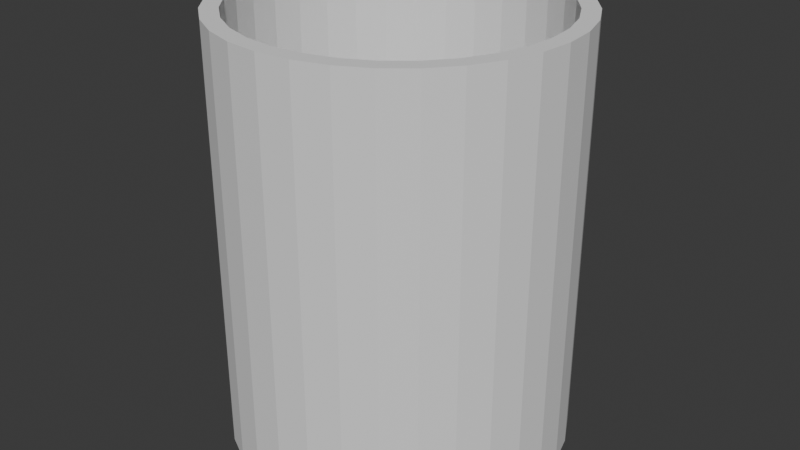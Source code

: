 # Source: lego_parts.blend  (saved by Blender 4.5.87; exported with 4.5.12 LTS)
import bpy
from mathutils import Matrix  # noqa: F401  (used for matrix-valued properties, if any)

bpy.ops.wm.read_factory_settings(use_empty=True)
scene = bpy.context.scene
scene.name = 'Scene'

# ---- collections
col_bucket = bpy.data.collections.new('bucket'); scene.collection.children.link(col_bucket)

# ---- world
world_world = bpy.data.worlds.new('World'); scene.world = world_world
world_world.use_nodes = True; world_world.node_tree.nodes.clear()
_N = world_world.node_tree.nodes; _L = world_world.node_tree.links
n0 = _N.new('ShaderNodeOutputWorld'); n0.name = 'World Output'; n0.location = (300, 300)
n1 = _N.new('ShaderNodeBackground'); n1.name = 'Background'; n1.location = (10, 300)
n1.inputs[0].default_value = (0.05088, 0.05088, 0.05088, 1.0)
_L.new(n1.outputs[0], n0.inputs[0])
n0.is_active_output = True
world_world.color = (1.0, 1.0, 1.0)
world_world.sun_shadow_jitter_overblur = 0.0

# ---- meshes
me_circle_001 = bpy.data.meshes.new('Circle.001')
me_circle_001.from_pydata([(0.0, 2.0, 0.0), (-0.3902, 1.962, 0.0), (-0.7654, 1.848, 0.0), (-1.111, 1.663, 0.0), (-1.414, 1.414, 0.0), (-1.663, 1.111, 0.0), (-1.848, 0.7654, 0.0), (-1.962, 0.3902, 0.0), (-2.0, 0.0, 0.0), (-1.962, -0.3902, 0.0), (-1.848, -0.7654, 0.0), (-1.663, -1.111, 0.0), (-1.414, -1.414, 0.0), (-1.111, -1.663, 0.0), (-0.7654, -1.848, 0.0), (-0.3902, -1.962, 0.0), (0.0, -2.0, 0.0), (0.3902, -1.962, 0.0), (0.7654, -1.848, 0.0), (1.111, -1.663, 0.0), (1.414, -1.414, 0.0), (1.663, -1.111, 0.0), (1.848, -0.7654, 0.0), (1.962, -0.3902, 0.0), (2.0, 0.0, 0.0), (1.962, 0.3902, 0.0), (1.848, 0.7654, 0.0), (1.663, 1.111, 0.0), (1.414, 1.414, 0.0), (1.111, 1.663, 0.0), (0.7654, 1.848, 0.0), (0.3902, 1.962, 0.0)], [], [(1, 0, 31), (2, 1, 31), (12, 19, 14), (31, 30, 29), (3, 31, 29), (4, 3, 29), (3, 2, 31), (29, 28, 27), (5, 29, 27), (6, 5, 27), (6, 27, 26), (7, 6, 26), (7, 26, 25), (8, 7, 25), (8, 25, 24), (9, 8, 24), (9, 24, 23), (10, 9, 23), (10, 23, 22), (11, 10, 22), (11, 22, 21), (12, 11, 21), (20, 19, 21), (5, 4, 29), (19, 12, 21), (13, 12, 14), (14, 19, 18), (15, 14, 18), (15, 18, 17), (16, 15, 17)])
_uv = me_circle_001.uv_layers.new(name='UVMap')
_uv.uv.foreach_set('vector', [0.0, 0.0, 0.0, 0.0, 0.0, 0.0, 0.0, 0.0, 0.0, 0.0, 0.0, 0.0, 0.0, 0.0, 0.0, 0.0, 0.0, 0.0, 0.0, 0.0, 0.0, 0.0, 0.0, 0.0, 0.0, 0.0, 0.0, 0.0, 0.0, 0.0, 0.0, 0.0, 0.0, 0.0, 0.0, 0.0, 0.0, 0.0, 0.0, 0.0, 0.0, 0.0, 0.0, 0.0, 0.0, 0.0, 0.0, 0.0, 0.0, 0.0, 0.0, 0.0, 0.0, 0.0, 0.0, 0.0, 0.0, 0.0, 0.0, 0.0, 0.0, 0.0, 0.0, 0.0, 0.0, 0.0, 0.0, 0.0, 0.0, 0.0, 0.0, 0.0, 0.0, 0.0, 0.0, 0.0, 0.0, 0.0, 0.0, 0.0, 0.0, 0.0, 0.0, 0.0, 0.0, 0.0, 0.0, 0.0, 0.0, 0.0, 0.0, 0.0, 0.0, 0.0, 0.0, 0.0, 0.0, 0.0, 0.0, 0.0, 0.0, 0.0, 0.0, 0.0, 0.0, 0.0, 0.0, 0.0, 0.0, 0.0, 0.0, 0.0, 0.0, 0.0, 0.0, 0.0, 0.0, 0.0, 0.0, 0.0, 0.0, 0.0, 0.0, 0.0, 0.0, 0.0, 0.0, 0.0, 0.0, 0.0, 0.0, 0.0, 0.0, 0.0, 0.0, 0.0, 0.0, 0.0, 0.0, 0.0, 0.0, 0.0, 0.0, 0.0, 0.0, 0.0, 0.0, 0.0, 0.0, 0.0, 0.0, 0.0, 0.0, 0.0, 0.0, 0.0, 0.0, 0.0, 0.0, 0.0, 0.0, 0.0, 0.0, 0.0, 0.0, 0.0, 0.0, 0.0, 0.0, 0.0, 0.0, 0.0, 0.0, 0.0, 0.0, 0.0, 0.0, 0.0, 0.0, 0.0])
me_circle_001.update()
me_circle_002 = bpy.data.meshes.new('Circle.002')
me_circle_002.from_pydata([(0.0, 2.0, 0.0), (-0.3902, 1.962, 0.0), (-0.7654, 1.848, 0.0), (-1.111, 1.663, 0.0), (-1.414, 1.414, 0.0), (-1.663, 1.111, 0.0), (-1.848, 0.7654, 0.0), (-1.962, 0.3902, 0.0), (-2.0, 0.0, 0.0), (-1.962, -0.3902, 0.0), (-1.848, -0.7654, 0.0), (-1.663, -1.111, 0.0), (-1.414, -1.414, 0.0), (-1.111, -1.663, 0.0), (-0.7654, -1.848, 0.0), (-0.3902, -1.962, 0.0), (0.0, -2.0, 0.0), (0.3902, -1.962, 0.0), (0.7654, -1.848, 0.0), (1.111, -1.663, 0.0), (1.414, -1.414, 0.0), (1.663, -1.111, 0.0), (1.848, -0.7654, 0.0), (1.962, -0.3902, 0.0), (2.0, 0.0, 0.0), (1.962, 0.3902, 0.0), (1.848, 0.7654, 0.0), (1.663, 1.111, 0.0), (1.414, 1.414, 0.0), (1.111, 1.663, 0.0), (0.7654, 1.848, 0.0), (0.3902, 1.962, 0.0)], [], [(1, 0, 31), (2, 1, 31), (12, 19, 14), (31, 30, 29), (3, 31, 29), (4, 3, 29), (3, 2, 31), (29, 28, 27), (5, 29, 27), (6, 5, 27), (6, 27, 26), (7, 6, 26), (7, 26, 25), (8, 7, 25), (8, 25, 24), (9, 8, 24), (9, 24, 23), (10, 9, 23), (10, 23, 22), (11, 10, 22), (11, 22, 21), (12, 11, 21), (20, 19, 21), (5, 4, 29), (19, 12, 21), (13, 12, 14), (14, 19, 18), (15, 14, 18), (15, 18, 17), (16, 15, 17)])
_uv = me_circle_002.uv_layers.new(name='UVMap')
_uv.uv.foreach_set('vector', [0.0, 0.0, 0.0, 0.0, 0.0, 0.0, 0.0, 0.0, 0.0, 0.0, 0.0, 0.0, 0.0, 0.0, 0.0, 0.0, 0.0, 0.0, 0.0, 0.0, 0.0, 0.0, 0.0, 0.0, 0.0, 0.0, 0.0, 0.0, 0.0, 0.0, 0.0, 0.0, 0.0, 0.0, 0.0, 0.0, 0.0, 0.0, 0.0, 0.0, 0.0, 0.0, 0.0, 0.0, 0.0, 0.0, 0.0, 0.0, 0.0, 0.0, 0.0, 0.0, 0.0, 0.0, 0.0, 0.0, 0.0, 0.0, 0.0, 0.0, 0.0, 0.0, 0.0, 0.0, 0.0, 0.0, 0.0, 0.0, 0.0, 0.0, 0.0, 0.0, 0.0, 0.0, 0.0, 0.0, 0.0, 0.0, 0.0, 0.0, 0.0, 0.0, 0.0, 0.0, 0.0, 0.0, 0.0, 0.0, 0.0, 0.0, 0.0, 0.0, 0.0, 0.0, 0.0, 0.0, 0.0, 0.0, 0.0, 0.0, 0.0, 0.0, 0.0, 0.0, 0.0, 0.0, 0.0, 0.0, 0.0, 0.0, 0.0, 0.0, 0.0, 0.0, 0.0, 0.0, 0.0, 0.0, 0.0, 0.0, 0.0, 0.0, 0.0, 0.0, 0.0, 0.0, 0.0, 0.0, 0.0, 0.0, 0.0, 0.0, 0.0, 0.0, 0.0, 0.0, 0.0, 0.0, 0.0, 0.0, 0.0, 0.0, 0.0, 0.0, 0.0, 0.0, 0.0, 0.0, 0.0, 0.0, 0.0, 0.0, 0.0, 0.0, 0.0, 0.0, 0.0, 0.0, 0.0, 0.0, 0.0, 0.0, 0.0, 0.0, 0.0, 0.0, 0.0, 0.0, 0.0, 0.0, 0.0, 0.0, 0.0, 0.0, 0.0, 0.0, 0.0, 0.0, 0.0, 0.0])
me_circle_002.update()
me_cylinder_048 = bpy.data.meshes.new('Cylinder.048')
me_cylinder_048.from_pydata([(0.0, 2.0, -2.5), (0.0, 2.0, 2.5), (0.3902, 1.962, -2.5), (0.3902, 1.962, 2.5), (0.7654, 1.848, -2.5), (0.7654, 1.848, 2.5), (1.111, 1.663, -2.5), (1.111, 1.663, 2.5), (1.414, 1.414, -2.5), (1.414, 1.414, 2.5), (1.663, 1.111, -2.5), (1.663, 1.111, 2.5), (1.848, 0.7654, -2.5), (1.848, 0.7654, 2.5), (1.962, 0.3902, -2.5), (1.962, 0.3902, 2.5), (2.0, 0.0, -2.5), (2.0, 0.0, 2.5), (1.962, -0.3902, -2.5), (1.962, -0.3902, 2.5), (1.848, -0.7654, -2.5), (1.848, -0.7654, 2.5), (1.663, -1.111, -2.5), (1.663, -1.111, 2.5), (1.414, -1.414, -2.5), (1.414, -1.414, 2.5), (1.111, -1.663, -2.5), (1.111, -1.663, 2.5), (0.7654, -1.848, -2.5), (0.7654, -1.848, 2.5), (0.3902, -1.962, -2.5), (0.3902, -1.962, 2.5), (0.0, -2.0, -2.5), (0.0, -2.0, 2.5), (-0.3902, -1.962, -2.5), (-0.3902, -1.962, 2.5), (-0.7654, -1.848, -2.5), (-0.7654, -1.848, 2.5), (-1.111, -1.663, -2.5), (-1.111, -1.663, 2.5), (-1.414, -1.414, -2.5), (-1.414, -1.414, 2.5), (-1.663, -1.111, -2.5), (-1.663, -1.111, 2.5), (-1.848, -0.7654, -2.5), (-1.848, -0.7654, 2.5), (-1.962, -0.3902, -2.5), (-1.962, -0.3902, 2.5), (-2.0, 0.0, -2.5), (-2.0, 0.0, 2.5), (-1.962, 0.3902, -2.5), (-1.962, 0.3902, 2.5), (-1.848, 0.7654, -2.5), (-1.848, 0.7654, 2.5), (-1.663, 1.111, -2.5), (-1.663, 1.111, 2.5), (-1.414, 1.414, -2.5), (-1.414, 1.414, 2.5), (-1.111, 1.663, -2.5), (-1.111, 1.663, 2.5), (-0.7654, 1.848, -2.5), (-0.7654, 1.848, 2.5), (-0.3902, 1.962, -2.5), (-0.3902, 1.962, 2.5), (-1.497, 1.0, 2.5), (-1.0, 1.497, 2.5), (-1.273, 1.273, 2.5), (-0.3512, 1.765, 2.5), (-0.6888, 1.663, 2.5), (0.3512, 1.765, 2.5), (0.0, 1.8, 2.5), (-1.8, 0.0, 2.5), (-1.765, 0.3512, 2.5), (-1.765, -0.3512, 2.5), (-1.497, -1.0, 2.5), (-1.0, -1.497, 2.5), (-1.273, -1.273, 2.5), (-1.663, -0.6888, 2.5), (-0.3512, -1.765, 2.5), (0.3512, -1.765, 2.5), (0.0, -1.8, 2.5), (1.273, -1.273, 2.5), (1.0, -1.497, 2.5), (1.497, -1.0, 2.5), (0.6888, -1.663, 2.5), (1.0, 1.497, 2.5), (1.497, 1.0, 2.5), (1.273, 1.273, 2.5), (1.8, 0.0, 2.5), (1.765, -0.3512, 2.5), (1.765, 0.3512, 2.5), (1.663, 0.6888, 2.5), (-1.663, 0.6888, 2.5), (0.6888, 1.663, 2.5), (-0.6888, -1.663, 2.5), (1.663, -0.6888, 2.5), (0.0, 1.8, -2.5), (0.6888, 1.663, -2.5), (0.3512, 1.765, -2.5), (1.273, 1.273, -2.5), (1.497, 1.0, -2.5), (1.663, 0.6888, -2.5), (1.0, 1.497, -2.5), (0.6888, -1.663, -2.5), (1.273, -1.273, -2.5), (1.0, -1.497, -2.5), (1.663, -0.6888, -2.5), (1.497, -1.0, -2.5), (1.8, 0.0, -2.5), (1.765, -0.3512, -2.5), (-1.663, -0.6888, -2.5), (-1.273, -1.273, -2.5), (-1.497, -1.0, -2.5), (-0.6888, -1.663, -2.5), (-1.0, -1.497, -2.5), (0.0, -1.8, -2.5), (-0.3512, -1.765, -2.5), (-1.8, 0.0, -2.5), (-1.663, 0.6888, -2.5), (-1.765, 0.3512, -2.5), (-1.273, 1.273, -2.5), (-0.6888, 1.663, -2.5), (-1.0, 1.497, -2.5), (-1.497, 1.0, -2.5), (1.765, 0.3512, -2.5), (0.3512, -1.765, -2.5), (-1.765, -0.3512, -2.5), (-0.3512, 1.765, -2.5)], [], [(0, 1, 3, 2), (2, 3, 5, 4), (4, 5, 7, 6), (6, 7, 9, 8), (8, 9, 11, 10), (10, 11, 13, 12), (12, 13, 15, 14), (14, 15, 17, 16), (16, 17, 19, 18), (18, 19, 21, 20), (20, 21, 23, 22), (22, 23, 25, 24), (24, 25, 27, 26), (26, 27, 29, 28), (28, 29, 31, 30), (30, 31, 33, 32), (32, 33, 35, 34), (34, 35, 37, 36), (36, 37, 39, 38), (38, 39, 41, 40), (40, 41, 43, 42), (42, 43, 45, 44), (44, 45, 47, 46), (46, 47, 49, 48), (48, 49, 51, 50), (50, 51, 53, 52), (52, 53, 55, 54), (54, 55, 57, 56), (56, 57, 59, 58), (58, 59, 61, 60), (77, 45, 43, 41, 39, 37, 35, 33, 31, 29, 27, 25, 23, 21, 95, 83, 81, 82, 84, 79, 80, 78, 94, 75, 76, 74), (95, 21, 19, 17, 15, 13, 11, 9, 7, 5, 3, 1, 63, 61, 59, 57, 55, 53, 51, 49, 47, 45, 77, 73, 71, 72, 92, 64, 66, 65, 68, 67, 70, 69, 93, 85, 87, 86, 91, 90, 88, 89), (60, 61, 63, 62), (62, 63, 1, 0), (102, 6, 8, 10, 12, 14, 16, 18, 20, 22, 107, 106, 109, 108, 124, 101, 100, 99), (22, 24, 26, 28, 30, 32, 34, 36, 38, 40, 42, 44, 46, 48, 50, 52, 54, 56, 58, 60, 62, 0, 2, 4, 6, 102, 97, 98, 96, 127, 121, 122, 120, 123, 118, 119, 117, 126, 110, 112, 111, 114, 113, 116, 115, 125, 103, 105, 104, 107), (98, 69, 70, 96), (97, 93, 69, 98), (102, 85, 93, 97), (99, 87, 85, 102), (86, 87, 99, 100), (91, 86, 100, 101), (90, 91, 101, 124), (88, 90, 124, 108), (89, 88, 108, 109), (95, 89, 109, 106), (83, 95, 106, 107), (81, 83, 107, 104), (82, 81, 104, 105), (84, 82, 105, 103), (79, 84, 103, 125), (80, 79, 125, 115), (78, 80, 115, 116), (94, 78, 116, 113), (75, 94, 113, 114), (76, 75, 114, 111), (112, 74, 76, 111), (110, 77, 74, 112), (126, 73, 77, 110), (117, 71, 73, 126), (119, 72, 71, 117), (118, 92, 72, 119), (123, 64, 92, 118), (120, 66, 64, 123), (122, 65, 66, 120), (121, 68, 65, 122), (127, 67, 68, 121), (96, 70, 67, 127)])
_uv = me_cylinder_048.uv_layers.new(name='UVMap')
_uv.uv.foreach_set('vector', [1.0, 0.5, 1.0, 1.0, 0.9688, 1.0, 0.9688, 0.5, 0.9688, 0.5, 0.9688, 1.0, 0.9375, 1.0, 0.9375, 0.5, 0.9375, 0.5, 0.9375, 1.0, 0.9062, 1.0, 0.9062, 0.5, 0.9062, 0.5, 0.9062, 1.0, 0.875, 1.0, 0.875, 0.5, 0.875, 0.5, 0.875, 1.0, 0.8438, 1.0, 0.8438, 0.5, 0.8438, 0.5, 0.8438, 1.0, 0.8125, 1.0, 0.8125, 0.5, 0.8125, 0.5, 0.8125, 1.0, 0.7812, 1.0, 0.7812, 0.5, 0.7812, 0.5, 0.7812, 1.0, 0.75, 1.0, 0.75, 0.5, 0.75, 0.5, 0.75, 1.0, 0.7188, 1.0, 0.7188, 0.5, 0.7188, 0.5, 0.7188, 1.0, 0.6875, 1.0, 0.6875, 0.5, 0.6875, 0.5, 0.6875, 1.0, 0.6562, 1.0, 0.6562, 0.5, 0.6562, 0.5, 0.6562, 1.0, 0.625, 1.0, 0.625, 0.5, 0.625, 0.5, 0.625, 1.0, 0.5938, 1.0, 0.5938, 0.5, 0.5938, 0.5, 0.5938, 1.0, 0.5625, 1.0, 0.5625, 0.5, 0.5625, 0.5, 0.5625, 1.0, 0.5312, 1.0, 0.5312, 0.5, 0.5312, 0.5, 0.5312, 1.0, 0.5, 1.0, 0.5, 0.5, 0.5, 0.5, 0.5, 1.0, 0.4688, 1.0, 0.4688, 0.5, 0.4688, 0.5, 0.4688, 1.0, 0.4375, 1.0, 0.4375, 0.5, 0.4375, 0.5, 0.4375, 1.0, 0.4062, 1.0, 0.4062, 0.5, 0.4062, 0.5, 0.4062, 1.0, 0.375, 1.0, 0.375, 0.5, 0.375, 0.5, 0.375, 1.0, 0.3438, 1.0, 0.3438, 0.5, 0.3438, 0.5, 0.3438, 1.0, 0.3125, 1.0, 0.3125, 0.5, 0.3125, 0.5, 0.3125, 1.0, 0.2812, 1.0, 0.2812, 0.5, 0.2812, 0.5, 0.2812, 1.0, 0.25, 1.0, 0.25, 0.5, 0.25, 0.5, 0.25, 1.0, 0.2188, 1.0, 0.2188, 0.5, 0.2188, 0.5, 0.2188, 1.0, 0.1875, 1.0, 0.1875, 0.5, 0.1875, 0.5, 0.1875, 1.0, 0.1562, 1.0, 0.1562, 0.5, 0.1562, 0.5, 0.1562, 1.0, 0.125, 1.0, 0.125, 0.5, 0.125, 0.5, 0.125, 1.0, 0.09375, 1.0, 0.09375, 0.5, 0.09375, 0.5, 0.09375, 1.0, 0.0625, 1.0, 0.0625, 0.5, 0.05044, 0.1673, 0.02827, 0.1582, 0.05045, 0.1167, 0.08029, 0.08029, 0.1167, 0.05045, 0.1582, 0.02827, 0.2032, 0.01461, 0.25, 0.01, 0.2968, 0.01461, 0.3418, 0.02827, 0.3833, 0.05045, 0.4197, 0.08029, 0.4496, 0.1167, 0.4717, 0.1582, 0.4496, 0.1673, 0.4296, 0.13, 0.4027, 0.09726, 0.37, 0.0704, 0.3327, 0.05044, 0.2921, 0.03815, 0.25, 0.034, 0.2079, 0.03815, 0.1673, 0.05044, 0.13, 0.0704, 0.09726, 0.09726, 0.0704, 0.13, 0.4496, 0.1673, 0.4717, 0.1582, 0.4854, 0.2032, 0.49, 0.25, 0.4854, 0.2968, 0.4717, 0.3418, 0.4496, 0.3833, 0.4197, 0.4197, 0.3833, 0.4496, 0.3418, 0.4717, 0.2968, 0.4854, 0.25, 0.49, 0.2032, 0.4854, 0.1582, 0.4717, 0.1167, 0.4496, 0.08029, 0.4197, 0.05045, 0.3833, 0.02827, 0.3418, 0.01461, 0.2968, 0.01, 0.25, 0.01461, 0.2032, 0.02827, 0.1582, 0.05044, 0.1673, 0.03815, 0.2079, 0.034, 0.25, 0.03815, 0.2921, 0.05044, 0.3327, 0.0704, 0.37, 0.09726, 0.4027, 0.13, 0.4296, 0.1673, 0.4496, 0.2079, 0.4618, 0.25, 0.466, 0.2921, 0.4618, 0.3327, 0.4496, 0.37, 0.4296, 0.4027, 0.4027, 0.4296, 0.37, 0.4496, 0.3327, 0.4618, 0.2921, 0.466, 0.25, 0.4618, 0.2079, 0.0625, 0.5, 0.0625, 1.0, 0.03125, 1.0, 0.03125, 0.5, 0.03125, 0.5, 0.03125, 1.0, 0.0, 1.0, 0.0, 0.5, 0.87, 0.4296, 0.8833, 0.4496, 0.9197, 0.4197, 0.9496, 0.3833, 0.9717, 0.3418, 0.9854, 0.2968, 0.99, 0.25, 0.9854, 0.2032, 0.9717, 0.1582, 0.9496, 0.1167, 0.9296, 0.13, 0.9496, 0.1673, 0.9618, 0.2079, 0.966, 0.25, 0.9618, 0.2921, 0.9496, 0.3327, 0.9296, 0.37, 0.9027, 0.4027, 0.9496, 0.1167, 0.9197, 0.08029, 0.8833, 0.05045, 0.8418, 0.02827, 0.7968, 0.01461, 0.75, 0.01, 0.7032, 0.01461, 0.6582, 0.02827, 0.6167, 0.05045, 0.5803, 0.08029, 0.5504, 0.1167, 0.5283, 0.1582, 0.5146, 0.2032, 0.51, 0.25, 0.5146, 0.2968, 0.5283, 0.3418, 0.5504, 0.3833, 0.5803, 0.4197, 0.6167, 0.4496, 0.6582, 0.4717, 0.7032, 0.4854, 0.75, 0.49, 0.7968, 0.4854, 0.8418, 0.4717, 0.8833, 0.4496, 0.87, 0.4296, 0.8327, 0.4496, 0.7921, 0.4618, 0.75, 0.466, 0.7079, 0.4618, 0.6673, 0.4496, 0.63, 0.4296, 0.5973, 0.4027, 0.5704, 0.37, 0.5504, 0.3327, 0.5382, 0.2921, 0.534, 0.25, 0.5382, 0.2079, 0.5504, 0.1673, 0.5704, 0.13, 0.5973, 0.09726, 0.63, 0.0704, 0.6673, 0.05044, 0.7079, 0.03815, 0.75, 0.034, 0.7921, 0.03815, 0.8327, 0.05044, 0.87, 0.0704, 0.9027, 0.09726, 0.9296, 0.13, 0.9688, 0.5417, 0.9688, 0.9583, 1.0, 0.9583, 1.0, 0.5417, 0.9375, 0.5417, 0.9375, 0.9583, 0.9688, 0.9583, 0.9688, 0.5417, 0.9062, 0.5417, 0.9062, 0.9583, 0.9375, 0.9583, 0.9375, 0.5417, 0.875, 0.5417, 0.875, 0.9583, 0.9062, 0.9583, 0.9062, 0.5417, 0.8438, 0.9583, 0.875, 0.9583, 0.875, 0.5417, 0.8438, 0.5417, 0.8125, 0.9583, 0.8438, 0.9583, 0.8438, 0.5417, 0.8125, 0.5417, 0.7812, 0.9583, 0.8125, 0.9583, 0.8125, 0.5417, 0.7813, 0.5417, 0.75, 0.9583, 0.7812, 0.9583, 0.7813, 0.5417, 0.75, 0.5417, 0.7188, 0.9583, 0.75, 0.9583, 0.75, 0.5417, 0.7188, 0.5417, 0.6875, 0.9583, 0.7188, 0.9583, 0.7188, 0.5417, 0.6875, 0.5417, 0.6562, 0.9583, 0.6875, 0.9583, 0.6875, 0.5417, 0.6562, 0.5417, 0.625, 0.9583, 0.6562, 0.9583, 0.6562, 0.5417, 0.625, 0.5417, 0.5938, 0.9583, 0.625, 0.9583, 0.625, 0.5417, 0.5938, 0.5417, 0.5625, 0.9583, 0.5938, 0.9583, 0.5938, 0.5417, 0.5625, 0.5417, 0.5312, 0.9583, 0.5625, 0.9583, 0.5625, 0.5417, 0.5312, 0.5417, 0.5, 0.9583, 0.5312, 0.9583, 0.5312, 0.5417, 0.5, 0.5417, 0.4688, 0.9583, 0.5, 0.9583, 0.5, 0.5417, 0.4688, 0.5417, 0.4375, 0.9583, 0.4688, 0.9583, 0.4688, 0.5417, 0.4375, 0.5417, 0.4062, 0.9583, 0.4375, 0.9583, 0.4375, 0.5417, 0.4062, 0.5417, 0.375, 0.9583, 0.4062, 0.9583, 0.4062, 0.5417, 0.375, 0.5417, 0.3438, 0.5417, 0.3438, 0.9583, 0.375, 0.9583, 0.375, 0.5417, 0.3125, 0.5417, 0.3125, 0.9583, 0.3438, 0.9583, 0.3438, 0.5417, 0.2812, 0.5417, 0.2812, 0.9583, 0.3125, 0.9583, 0.3125, 0.5417, 0.25, 0.5417, 0.25, 0.9583, 0.2812, 0.9583, 0.2812, 0.5417, 0.2188, 0.5417, 0.2188, 0.9583, 0.25, 0.9583, 0.25, 0.5417, 0.1875, 0.5417, 0.1875, 0.9583, 0.2188, 0.9583, 0.2188, 0.5417, 0.1562, 0.5417, 0.1562, 0.9583, 0.1875, 0.9583, 0.1875, 0.5417, 0.125, 0.5417, 0.125, 0.9583, 0.1562, 0.9583, 0.1562, 0.5417, 0.09375, 0.5417, 0.09375, 0.9583, 0.125, 0.9583, 0.125, 0.5417, 0.0625, 0.5417, 0.0625, 0.9583, 0.09375, 0.9583, 0.09375, 0.5417, 0.03125, 0.5417, 0.03125, 0.9583, 0.0625, 0.9583, 0.0625, 0.5417, 0.0, 0.5417, 0.0, 0.9583, 0.03125, 0.9583, 0.03125, 0.5417])
me_cylinder_048.update()
me_circle_003 = bpy.data.meshes.new('Circle.003')
me_circle_003.from_pydata([(0.0, 2.0, 0.0), (-0.3902, 1.962, 0.0), (-0.7654, 1.848, 0.0), (-1.111, 1.663, 0.0), (-1.414, 1.414, 0.0), (-1.663, 1.111, 0.0), (-1.848, 0.7654, 0.0), (-1.962, 0.3902, 0.0), (-2.0, 0.0, 0.0), (-1.962, -0.3902, 0.0), (-1.848, -0.7654, 0.0), (-1.663, -1.111, 0.0), (-1.414, -1.414, 0.0), (-1.111, -1.663, 0.0), (-0.7654, -1.848, 0.0), (-0.3902, -1.962, 0.0), (0.0, -2.0, 0.0), (0.3902, -1.962, 0.0), (0.7654, -1.848, 0.0), (1.111, -1.663, 0.0), (1.414, -1.414, 0.0), (1.663, -1.111, 0.0), (1.848, -0.7654, 0.0), (1.962, -0.3902, 0.0), (2.0, 0.0, 0.0), (1.962, 0.3902, 0.0), (1.848, 0.7654, 0.0), (1.663, 1.111, 0.0), (1.414, 1.414, 0.0), (1.111, 1.663, 0.0), (0.7654, 1.848, 0.0), (0.3902, 1.962, 0.0)], [], [(1, 0, 31), (2, 1, 31), (12, 19, 14), (31, 30, 29), (3, 31, 29), (4, 3, 29), (3, 2, 31), (29, 28, 27), (5, 29, 27), (6, 5, 27), (6, 27, 26), (7, 6, 26), (7, 26, 25), (8, 7, 25), (8, 25, 24), (9, 8, 24), (9, 24, 23), (10, 9, 23), (10, 23, 22), (11, 10, 22), (11, 22, 21), (12, 11, 21), (20, 19, 21), (5, 4, 29), (19, 12, 21), (13, 12, 14), (14, 19, 18), (15, 14, 18), (15, 18, 17), (16, 15, 17)])
_uv = me_circle_003.uv_layers.new(name='UVMap')
_uv.uv.foreach_set('vector', [0.0, 0.0, 0.0, 0.0, 0.0, 0.0, 0.0, 0.0, 0.0, 0.0, 0.0, 0.0, 0.0, 0.0, 0.0, 0.0, 0.0, 0.0, 0.0, 0.0, 0.0, 0.0, 0.0, 0.0, 0.0, 0.0, 0.0, 0.0, 0.0, 0.0, 0.0, 0.0, 0.0, 0.0, 0.0, 0.0, 0.0, 0.0, 0.0, 0.0, 0.0, 0.0, 0.0, 0.0, 0.0, 0.0, 0.0, 0.0, 0.0, 0.0, 0.0, 0.0, 0.0, 0.0, 0.0, 0.0, 0.0, 0.0, 0.0, 0.0, 0.0, 0.0, 0.0, 0.0, 0.0, 0.0, 0.0, 0.0, 0.0, 0.0, 0.0, 0.0, 0.0, 0.0, 0.0, 0.0, 0.0, 0.0, 0.0, 0.0, 0.0, 0.0, 0.0, 0.0, 0.0, 0.0, 0.0, 0.0, 0.0, 0.0, 0.0, 0.0, 0.0, 0.0, 0.0, 0.0, 0.0, 0.0, 0.0, 0.0, 0.0, 0.0, 0.0, 0.0, 0.0, 0.0, 0.0, 0.0, 0.0, 0.0, 0.0, 0.0, 0.0, 0.0, 0.0, 0.0, 0.0, 0.0, 0.0, 0.0, 0.0, 0.0, 0.0, 0.0, 0.0, 0.0, 0.0, 0.0, 0.0, 0.0, 0.0, 0.0, 0.0, 0.0, 0.0, 0.0, 0.0, 0.0, 0.0, 0.0, 0.0, 0.0, 0.0, 0.0, 0.0, 0.0, 0.0, 0.0, 0.0, 0.0, 0.0, 0.0, 0.0, 0.0, 0.0, 0.0, 0.0, 0.0, 0.0, 0.0, 0.0, 0.0, 0.0, 0.0, 0.0, 0.0, 0.0, 0.0, 0.0, 0.0, 0.0, 0.0, 0.0, 0.0, 0.0, 0.0, 0.0, 0.0, 0.0, 0.0])
me_circle_003.update()

# ---- objects
ob_bucket_base = bpy.data.objects.new('Bucket Base', me_circle_001)
ob_bucket_base_001 = bpy.data.objects.new('Bucket Base.001', me_circle_002)
ob_bucket = bpy.data.objects.new('Bucket', me_cylinder_048)
ob_bucket_base_002 = bpy.data.objects.new('Bucket Base.002', me_circle_003)

# ---- transforms, parenting, visibility, modifiers, constraints
ob_bucket_base.location = (0.0, 0.0, -2.5)
ob_bucket_base_001.location = (0.0, 0.0, -2.5)
ob_bucket.location = (0.0, 0.0, 0.0)
ob_bucket_base_002.location = (0.0, 0.0, -2.5)

# ---- collection membership
scene.collection.objects.link(ob_bucket_base)
scene.collection.objects.link(ob_bucket_base_001)
scene.collection.objects.link(ob_bucket)
scene.collection.objects.link(ob_bucket_base_002)
col_bucket.objects.link(ob_bucket)

# ---- scene / render settings (as saved in the file)
scene.frame_start = 1; scene.frame_end = 250; scene.frame_set(5)
scene.render.engine = 'CYCLES'
scene.cycles.diffuse_bounces = 20
scene.cycles.glossy_bounces = 20
bpy.context.view_layer.update()

# ---- added for rendering (the .blend has no active camera and no usable light): camera, sun
cam_auto = bpy.data.cameras.new('AutoCamera')
cam_auto.lens = 50.0
cam_auto.sensor_width = 36.0
cam_auto.clip_end = 1000.0
ob_auto_camera = bpy.data.objects.new('AutoCamera', cam_auto)
scene.collection.objects.link(ob_auto_camera)
ob_auto_camera.location = (6.98529, -8.38235, 5.58823)
ob_auto_camera.rotation_euler = (1.09748, -7.21219e-08, 0.694738)
scene.camera = ob_auto_camera
light_auto_sun = bpy.data.lights.new('AutoSun', 'SUN')
light_auto_sun.energy = 3.0
light_auto_sun.angle = 0.0523599
ob_auto_sun = bpy.data.objects.new('AutoSun', light_auto_sun)
scene.collection.objects.link(ob_auto_sun)
ob_auto_sun.rotation_euler = (0.872665, 0.174533, 0.523599)
bpy.context.view_layer.update()
